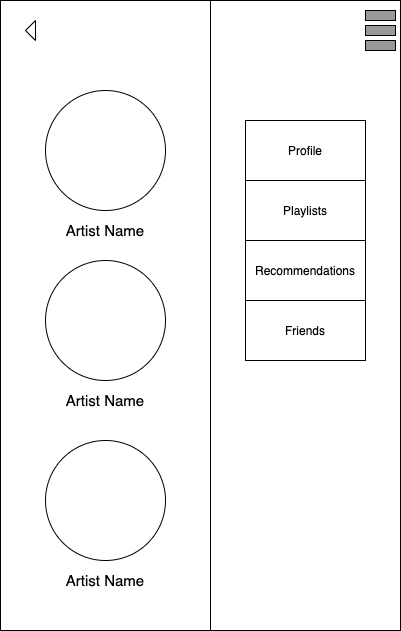

The diagram above was exported from draw.io. Its source (the exported page's mxGraphModel, read from the mxfile embedded in the PNG):
<mxGraphModel dx="946" dy="455" grid="1" gridSize="10" guides="1" tooltips="1" connect="1" arrows="1" fold="1" page="1" pageScale="1" pageWidth="850" pageHeight="1100" math="0" shadow="0">
  <root>
    <mxCell id="0" />
    <mxCell id="1" parent="0" />
    <mxCell id="2" value="" style="rounded=0;whiteSpace=wrap;html=1;" vertex="1" parent="1">
      <mxGeometry x="215" y="130" width="400" height="630" as="geometry" />
    </mxCell>
    <mxCell id="3" value="" style="ellipse;whiteSpace=wrap;html=1;aspect=fixed;" vertex="1" parent="1">
      <mxGeometry x="260" y="220" width="120" height="120" as="geometry" />
    </mxCell>
    <mxCell id="4" value="&lt;font style=&quot;font-size: 15px&quot;&gt;Artist Name&lt;/font&gt;" style="text;html=1;strokeColor=none;fillColor=none;align=center;verticalAlign=middle;whiteSpace=wrap;rounded=0;" vertex="1" parent="1">
      <mxGeometry x="270" y="350" width="100" height="20" as="geometry" />
    </mxCell>
    <mxCell id="5" value="" style="ellipse;whiteSpace=wrap;html=1;aspect=fixed;" vertex="1" parent="1">
      <mxGeometry x="450" y="220" width="120" height="120" as="geometry" />
    </mxCell>
    <mxCell id="6" value="&lt;font style=&quot;font-size: 15px&quot;&gt;Artist Name&lt;/font&gt;" style="text;html=1;strokeColor=none;fillColor=none;align=center;verticalAlign=middle;whiteSpace=wrap;rounded=0;" vertex="1" parent="1">
      <mxGeometry x="460" y="350" width="100" height="20" as="geometry" />
    </mxCell>
    <mxCell id="7" value="" style="ellipse;whiteSpace=wrap;html=1;aspect=fixed;" vertex="1" parent="1">
      <mxGeometry x="260" y="390" width="120" height="120" as="geometry" />
    </mxCell>
    <mxCell id="8" value="&lt;font style=&quot;font-size: 15px&quot;&gt;Artist Name&lt;/font&gt;" style="text;html=1;strokeColor=none;fillColor=none;align=center;verticalAlign=middle;whiteSpace=wrap;rounded=0;" vertex="1" parent="1">
      <mxGeometry x="270" y="520" width="100" height="20" as="geometry" />
    </mxCell>
    <mxCell id="9" value="" style="ellipse;whiteSpace=wrap;html=1;aspect=fixed;" vertex="1" parent="1">
      <mxGeometry x="450" y="390" width="120" height="120" as="geometry" />
    </mxCell>
    <mxCell id="10" value="&lt;font style=&quot;font-size: 15px&quot;&gt;Artist Name&lt;/font&gt;" style="text;html=1;strokeColor=none;fillColor=none;align=center;verticalAlign=middle;whiteSpace=wrap;rounded=0;" vertex="1" parent="1">
      <mxGeometry x="460" y="520" width="100" height="20" as="geometry" />
    </mxCell>
    <mxCell id="11" value="" style="ellipse;whiteSpace=wrap;html=1;aspect=fixed;" vertex="1" parent="1">
      <mxGeometry x="260" y="570" width="120" height="120" as="geometry" />
    </mxCell>
    <mxCell id="12" value="&lt;font style=&quot;font-size: 15px&quot;&gt;Artist Name&lt;/font&gt;" style="text;html=1;strokeColor=none;fillColor=none;align=center;verticalAlign=middle;whiteSpace=wrap;rounded=0;" vertex="1" parent="1">
      <mxGeometry x="270" y="700" width="100" height="20" as="geometry" />
    </mxCell>
    <mxCell id="13" value="" style="ellipse;whiteSpace=wrap;html=1;aspect=fixed;" vertex="1" parent="1">
      <mxGeometry x="450" y="570" width="120" height="120" as="geometry" />
    </mxCell>
    <mxCell id="14" value="&lt;font style=&quot;font-size: 15px&quot;&gt;Artist Name&lt;/font&gt;" style="text;html=1;strokeColor=none;fillColor=none;align=center;verticalAlign=middle;whiteSpace=wrap;rounded=0;" vertex="1" parent="1">
      <mxGeometry x="460" y="700" width="100" height="20" as="geometry" />
    </mxCell>
    <mxCell id="15" value="" style="group" vertex="1" connectable="0" parent="1">
      <mxGeometry x="570" y="150" width="30" height="40" as="geometry" />
    </mxCell>
    <mxCell id="16" value="" style="rounded=0;whiteSpace=wrap;html=1;fillColor=#999999;" vertex="1" parent="15">
      <mxGeometry y="15" width="30" height="10" as="geometry" />
    </mxCell>
    <mxCell id="17" value="" style="rounded=0;whiteSpace=wrap;html=1;fillColor=#999999;" vertex="1" parent="15">
      <mxGeometry width="30" height="10" as="geometry" />
    </mxCell>
    <mxCell id="18" value="" style="rounded=0;whiteSpace=wrap;html=1;fillColor=#999999;" vertex="1" parent="15">
      <mxGeometry y="30" width="30" height="10" as="geometry" />
    </mxCell>
    <mxCell id="19" value="" style="rounded=0;whiteSpace=wrap;html=1;" vertex="1" parent="1">
      <mxGeometry x="425" y="130" width="190" height="630" as="geometry" />
    </mxCell>
    <mxCell id="20" value="Profile" style="rounded=0;whiteSpace=wrap;html=1;" vertex="1" parent="1">
      <mxGeometry x="460" y="250" width="120" height="60" as="geometry" />
    </mxCell>
    <mxCell id="21" value="Playlists" style="rounded=0;whiteSpace=wrap;html=1;" vertex="1" parent="1">
      <mxGeometry x="460" y="310" width="120" height="60" as="geometry" />
    </mxCell>
    <mxCell id="22" value="Recommendations" style="rounded=0;whiteSpace=wrap;html=1;" vertex="1" parent="1">
      <mxGeometry x="460" y="370" width="120" height="60" as="geometry" />
    </mxCell>
    <mxCell id="23" value="Friends" style="rounded=0;whiteSpace=wrap;html=1;" vertex="1" parent="1">
      <mxGeometry x="460" y="430" width="120" height="60" as="geometry" />
    </mxCell>
    <mxCell id="24" value="" style="rounded=0;whiteSpace=wrap;html=1;fillColor=#999999;" vertex="1" parent="1">
      <mxGeometry x="580" y="155" width="30" height="10" as="geometry" />
    </mxCell>
    <mxCell id="25" value="" style="rounded=0;whiteSpace=wrap;html=1;fillColor=#999999;" vertex="1" parent="1">
      <mxGeometry x="580" y="140" width="30" height="10" as="geometry" />
    </mxCell>
    <mxCell id="26" value="" style="rounded=0;whiteSpace=wrap;html=1;fillColor=#999999;" vertex="1" parent="1">
      <mxGeometry x="580" y="170" width="30" height="10" as="geometry" />
    </mxCell>
    <mxCell id="27" value="" style="triangle;whiteSpace=wrap;html=1;rotation=-180;" vertex="1" parent="1">
      <mxGeometry x="240" y="150" width="10" height="20" as="geometry" />
    </mxCell>
  </root>
</mxGraphModel>